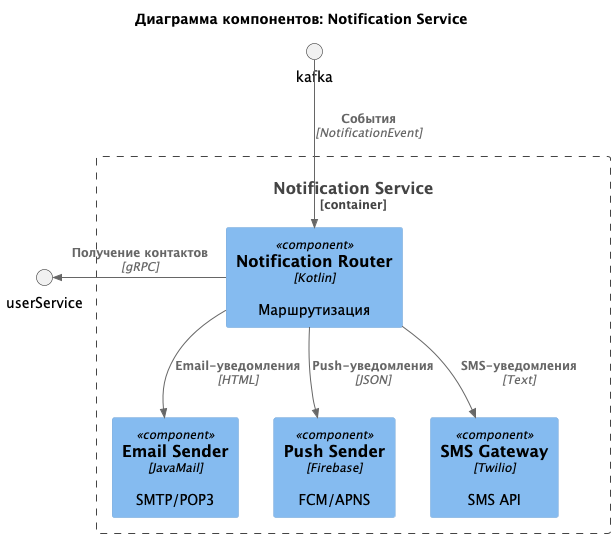

The diagram above was rendered by PlantUML. Its source (embedded in the PNG):
@startuml
!include https://raw.githubusercontent.com/plantuml-stdlib/C4-PlantUML/master/C4_Component.puml

title Диаграмма компонентов: Notification Service

Container_Boundary(notificationService, "Notification Service") {
    Component(router, "Notification Router", "Kotlin", "Маршрутизация")
    Component(email, "Email Sender", "JavaMail", "SMTP/POP3")
    Component(push, "Push Sender", "Firebase", "FCM/APNS")
    Component(sms, "SMS Gateway", "Twilio", "SMS API")
}

Rel(kafka, router, "События", "NotificationEvent")
Rel(router, email, "Email-уведомления", "HTML")
Rel(router, push, "Push-уведомления", "JSON")
Rel(router, sms, "SMS-уведомления", "Text")

Rel_L(router, userService, "Получение контактов", "gRPC")
@enduml